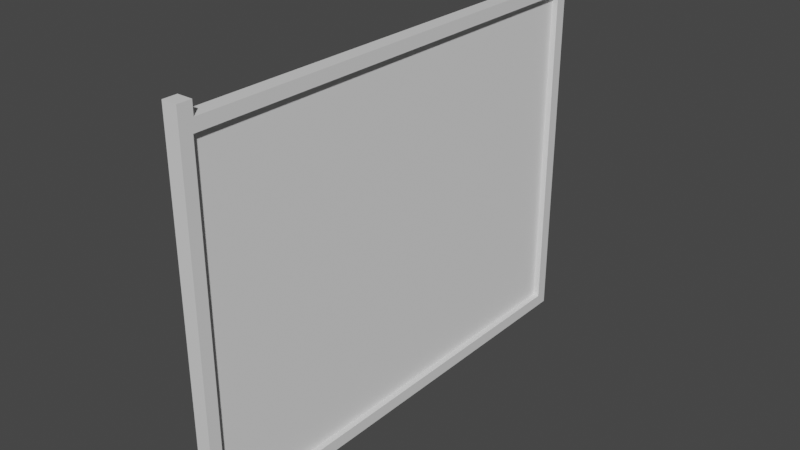# Source: fence.blend  (saved by Blender 2.80.75; exported with 4.5.12 LTS)
import bpy
from mathutils import Matrix  # noqa: F401  (used for matrix-valued properties, if any)

bpy.ops.wm.read_factory_settings(use_empty=True)
scene = bpy.context.scene
scene.name = 'Scene'

# ---- collections
col_collection = bpy.data.collections.new('Collection'); scene.collection.children.link(col_collection)

# ---- materials (node trees are filled in below, after node groups)
mat_material = bpy.data.materials.new('Material')
mat_material.alpha_threshold = 0.0
mat_material.use_transparent_shadow = False
mat_material.line_color = (0.0, 0.0, 0.0, 1.0)

# ---- material node trees
mat_material.use_nodes = True; mat_material.node_tree.nodes.clear()
_N = mat_material.node_tree.nodes; _L = mat_material.node_tree.links
n0 = _N.new('ShaderNodeOutputMaterial'); n0.name = 'Material Output'; n0.location = (300, 300)
n1 = _N.new('ShaderNodeBsdfPrincipled'); n1.name = 'Principled BSDF'; n1.location = (10, 300)
n1.distribution = 'GGX'
n1.subsurface_method = 'BURLEY'
n1.inputs[2].default_value = 0.4
n1.inputs[3].default_value = 1.45
n1.inputs[27].default_value = (0.0, 0.0, 0.0, 1.0)
n1.inputs[28].default_value = 1.0
_L.new(n1.outputs[0], n0.inputs[0])
n0.is_active_output = True

# ---- world
world_world = bpy.data.worlds.new('World'); scene.world = world_world
world_world.use_nodes = True; world_world.node_tree.nodes.clear()
_N = world_world.node_tree.nodes; _L = world_world.node_tree.links
n0 = _N.new('ShaderNodeOutputWorld'); n0.name = 'World Output'; n0.location = (300, 300)
n1 = _N.new('ShaderNodeBackground'); n1.name = 'Background'; n1.location = (10, 300)
n1.inputs[0].default_value = (0.05088, 0.05088, 0.05088, 1.0)
_L.new(n1.outputs[0], n0.inputs[0])
n0.is_active_output = True
world_world.color = (0.05088, 0.05088, 0.05088)
world_world.use_sun_shadow = False
world_world.sun_shadow_jitter_overblur = 0.0

# ---- meshes
me_cube = bpy.data.meshes.new('Cube')
me_cube.from_pydata([(0.1129, -3.446, 2.54), (0.1129, -3.446, -2.54), (0.1129, 3.446, 2.54), (0.1129, 3.446, -2.54), (-0.1129, -3.446, 2.54), (-0.1129, -3.446, -2.54), (-0.1129, 3.446, 2.54), (-0.1129, 3.446, -2.54), (-0.1129, -3.628, -2.721), (-0.1129, 3.628, -2.721), (0.1129, -3.628, 2.721), (0.1129, -3.628, -2.721), (-0.1129, 3.628, 2.721), (0.1129, 3.628, 2.721), (0.1129, 3.628, -2.721), (-0.1129, -3.628, 2.721), (0.1129, -3.42, 2.721), (-0.1129, -3.42, 2.721), (0.1129, -3.249, 2.54), (-0.1129, -3.249, 2.54), (0.1129, 3.447, 2.721), (0.1129, 3.275, 2.54), (-0.1129, 3.447, 2.721), (-0.1129, 3.275, 2.54), (0.1129, 3.628, 2.916), (-0.1129, 3.628, 2.916), (0.1129, 3.447, 2.916), (-0.1129, -3.42, 2.916), (-0.1129, -3.628, 2.916), (0.1129, -3.628, 2.916), (0.1129, -3.42, 2.916), (-0.1129, 3.447, 2.916)], [], [(12, 25, 24, 13), (14, 9, 12, 13), (5, 1, 3, 7), (8, 9, 14, 11), (1, 5, 4, 0), (8, 11, 10, 15), (7, 9, 8, 5), (0, 10, 11, 1), (6, 12, 9, 7), (3, 14, 13, 2), (5, 8, 15, 4), (18, 16, 10, 0), (23, 22, 12, 6), (1, 11, 14, 3), (7, 3, 2, 6), (21, 23, 6, 2), (0, 4, 19, 18), (4, 15, 17, 19), (21, 20, 16, 18), (17, 27, 30, 16), (2, 13, 20, 21), (18, 19, 23, 21), (19, 17, 22, 23), (16, 20, 22, 17), (26, 24, 25, 31), (29, 30, 27, 28), (22, 31, 25, 12), (15, 28, 27, 17), (13, 24, 26, 20), (20, 26, 31, 22), (16, 30, 29, 10), (10, 29, 28, 15)])
_uv = me_cube.uv_layers.new(name='UVMap')
_uv.uv.foreach_set('vector', [0.625, 0.5, 0.625, 0.5, 0.625, 0.25, 0.625, 0.25, 0.375, 0.25, 0.375, 0.5, 0.625, 0.5, 0.625, 0.25, 0.3834, 0.7437, 0.1334, 0.5063, 0.1334, 0.7437, 0.3834, 0.5063, 0.375, 0.75, 0.375, 1.0, 0.625, 1.0, 0.625, 0.75, 0.1334, 0.5063, 0.3834, 0.7437, 0.6166, 0.7437, 0.3666, 0.5063, 0.625, 0.5, 0.625, 0.75, 0.875, 0.75, 0.875, 0.5, 0.3834, 0.5063, 0.375, 0.5, 0.375, 0.75, 0.3834, 0.7437, 0.3666, 0.5063, 0.375, 0.5, 0.125, 0.5, 0.1334, 0.5063, 0.6166, 0.5063, 0.625, 0.5, 0.375, 0.5, 0.3834, 0.5063, 0.1334, 0.7437, 0.125, 0.75, 0.375, 0.75, 0.3666, 0.7437, 0.3834, 0.7437, 0.375, 0.75, 0.625, 0.75, 0.6166, 0.7437, 0.3666, 0.5131, 0.375, 0.5072, 0.375, 0.5, 0.3666, 0.5063, 0.6166, 0.5122, 0.625, 0.5062, 0.625, 0.5, 0.6166, 0.5063, 0.1334, 0.5063, 0.125, 0.5, 0.125, 0.75, 0.1334, 0.7437, 0.3834, 0.5063, 0.1334, 0.7437, 0.3666, 0.7437, 0.6166, 0.5063, 0.3666, 0.7378, 0.6166, 0.5122, 0.6166, 0.5063, 0.3666, 0.7437, 0.3666, 0.5063, 0.6166, 0.7437, 0.6166, 0.7369, 0.3666, 0.5131, 0.6166, 0.7437, 0.625, 0.75, 0.625, 0.7428, 0.6166, 0.7369, 0.3666, 0.7378, 0.375, 0.7438, 0.375, 0.5072, 0.3666, 0.5131, 0.625, 0.007169, 0.625, 0.007169, 0.375, 0.007169, 0.375, 0.007169, 0.3666, 0.7437, 0.375, 0.75, 0.375, 0.7438, 0.3666, 0.7378, 0.3666, 0.5131, 0.6166, 0.7369, 0.6166, 0.5122, 0.3666, 0.7378, 0.6166, 0.7369, 0.625, 0.7428, 0.625, 0.5062, 0.6166, 0.5122, 0.375, 0.007169, 0.375, 0.2438, 0.625, 0.2438, 0.625, 0.007169, 0.375, 0.2438, 0.375, 0.25, 0.625, 0.25, 0.625, 0.2438, 0.375, 0.0, 0.375, 0.007169, 0.625, 0.007169, 0.625, 0.0, 0.625, 0.5062, 0.625, 0.5062, 0.625, 0.5, 0.625, 0.5, 0.625, 0.75, 0.625, 0.75, 0.625, 0.7428, 0.625, 0.7428, 0.375, 0.75, 0.375, 0.75, 0.375, 0.7438, 0.375, 0.7438, 0.375, 0.2438, 0.375, 0.2438, 0.625, 0.2438, 0.625, 0.2438, 0.375, 0.5072, 0.375, 0.5072, 0.375, 0.5, 0.375, 0.5, 0.875, 0.75, 0.875, 0.75, 0.875, 0.5, 0.875, 0.5])
me_cube.materials.append(mat_material)
me_cube.use_remesh_preserve_volume = False
me_cube.use_remesh_preserve_attributes = False
me_cube.use_mirror_vertex_groups = False
me_cube.update()
me_plane = bpy.data.meshes.new('Plane')
me_plane.from_pydata([(-2.63, -3.552, 1.23e-07), (2.63, -3.552, -1.23e-07), (-2.63, 3.552, 1.23e-07), (2.63, 3.552, -1.23e-07)], [], [(0, 2, 3, 1)])
_uv = me_plane.uv_layers.new(name='UVMap')
_uv.uv.foreach_set('vector', [0.0, 0.0, 0.0, 1.0, 1.0, 1.0, 1.0, 0.0])
me_plane.use_remesh_preserve_volume = False
me_plane.use_remesh_preserve_attributes = False
me_plane.use_mirror_vertex_groups = False
me_plane.update()
me_plane_001 = bpy.data.meshes.new('Plane.001')
me_plane_001.from_pydata([(-2.63, -3.552, 1.23e-07), (2.63, -3.552, -1.23e-07), (-2.63, 3.552, 1.23e-07), (2.63, 3.552, -1.23e-07)], [], [(0, 2, 3, 1)])
_uv = me_plane_001.uv_layers.new(name='UVMap')
_uv.uv.foreach_set('vector', [0.0, 0.0, 0.0, 1.0, 1.0, 1.0, 1.0, 0.0])
me_plane_001.use_remesh_preserve_volume = False
me_plane_001.use_remesh_preserve_attributes = False
me_plane_001.use_mirror_vertex_groups = False
me_plane_001.update()

# ---- objects
ob_edge = bpy.data.objects.new('Edge', me_cube)
ob_grid = bpy.data.objects.new('Grid', me_plane)
ob_grid2 = bpy.data.objects.new('Grid2', me_plane_001)

# ---- transforms, parenting, visibility, modifiers, constraints
ob_edge.location = (0.0, 0.0, 2.725)
ob_edge.lock_rotations_4d = False
ob_edge.empty_display_type = 'ARROWS'
ob_edge.lineart.crease_threshold = 0.0
ob_grid.location = (-0.0423, 0.0, 2.725)
ob_grid.rotation_euler = (-0.0, 1.571, 0.0)
ob_grid.lineart.crease_threshold = 0.0
ob_grid2.location = (0.02031, 0.0, 2.725)
ob_grid2.rotation_euler = (-3.142, 1.571, 0.0)
ob_grid2.lineart.crease_threshold = 0.0

# ---- collection membership
col_collection.objects.link(ob_edge)
col_collection.objects.link(ob_grid)
col_collection.objects.link(ob_grid2)

# ---- scene / render settings (as saved in the file)
scene.frame_start = 1; scene.frame_end = 250; scene.frame_set(1)
scene.render.engine = 'BLENDER_EEVEE_NEXT'
scene.cycles.use_denoising = False
scene.cycles.samples = 128
scene.cycles.sampling_pattern = 'TABULATED_SOBOL'
scene.cycles.use_adaptive_sampling = False
scene.cycles.use_light_tree = False
scene.view_settings.view_transform = 'Filmic'
bpy.context.view_layer.update()

# ---- added for rendering (the .blend has no active camera and no usable light): camera, sun
cam_auto = bpy.data.cameras.new('AutoCamera')
cam_auto.lens = 50.0
cam_auto.sensor_width = 36.0
cam_auto.clip_end = 1000.0
ob_auto_camera = bpy.data.objects.new('AutoCamera', cam_auto)
scene.collection.objects.link(ob_auto_camera)
ob_auto_camera.location = (8.50455, -10.2055, 9.62647)
ob_auto_camera.rotation_euler = (1.09748, -7.21219e-08, 0.694738)
scene.camera = ob_auto_camera
light_auto_sun = bpy.data.lights.new('AutoSun', 'SUN')
light_auto_sun.energy = 3.0
light_auto_sun.angle = 0.0523599
ob_auto_sun = bpy.data.objects.new('AutoSun', light_auto_sun)
scene.collection.objects.link(ob_auto_sun)
ob_auto_sun.rotation_euler = (0.872665, 0.174533, 0.523599)
bpy.context.view_layer.update()
